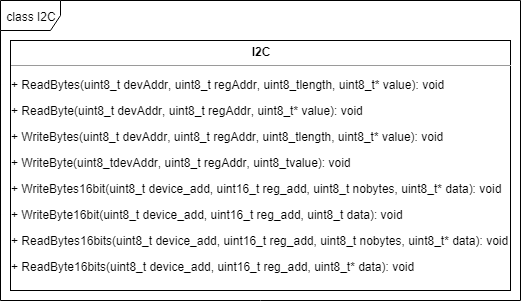

The diagram above was exported from draw.io. Its source (the exported page's mxGraphModel, read from the mxfile embedded in the PNG):
<mxGraphModel dx="961" dy="549" grid="1" gridSize="10" guides="1" tooltips="1" connect="1" arrows="1" fold="1" page="1" pageScale="1" pageWidth="850" pageHeight="1100" background="#ffffff" math="0" shadow="0">
  <root>
    <mxCell id="0" />
    <mxCell id="1" parent="0" />
    <mxCell id="oK9K7RGX3Ww76Sg1JbOQ-1" value="class I2C" style="shape=umlFrame;whiteSpace=wrap;html=1;" vertex="1" parent="1">
      <mxGeometry width="520" height="300" as="geometry" />
    </mxCell>
    <mxCell id="oK9K7RGX3Ww76Sg1JbOQ-2" value="&lt;p style=&quot;margin: 0px ; margin-top: 4px ; text-align: center&quot;&gt;&lt;b&gt;I2C&lt;/b&gt;&lt;/p&gt;&lt;hr size=&quot;1&quot;&gt;&lt;p&gt;+&amp;nbsp;&lt;span&gt;ReadBytes&lt;/span&gt;&lt;span&gt;(&lt;/span&gt;&lt;span&gt;uint8_t&amp;nbsp;&lt;/span&gt;&lt;span&gt;devAddr&lt;/span&gt;&lt;span&gt;, &lt;/span&gt;&lt;span&gt;uint8_t&amp;nbsp;&lt;/span&gt;&lt;span&gt;regAddr&lt;/span&gt;&lt;span&gt;, &lt;/span&gt;&lt;span&gt;uint8_t&lt;/span&gt;&lt;span&gt;length&lt;/span&gt;&lt;span&gt;, &lt;/span&gt;&lt;span&gt;uint8_t&lt;/span&gt;&lt;span&gt;*&amp;nbsp;&lt;/span&gt;&lt;span&gt;value&lt;/span&gt;&lt;span&gt;): void&lt;/span&gt;&lt;/p&gt;&lt;p&gt;&lt;span&gt;+&amp;nbsp;&lt;/span&gt;&lt;span&gt;ReadByte&lt;/span&gt;&lt;span&gt;(&lt;/span&gt;&lt;span&gt;uint8_t&amp;nbsp;&lt;/span&gt;&lt;span&gt;devAddr&lt;/span&gt;&lt;span&gt;, &lt;/span&gt;&lt;span&gt;uint8_t&amp;nbsp;&lt;/span&gt;&lt;span&gt;regAddr&lt;/span&gt;&lt;span&gt;, &lt;/span&gt;&lt;span&gt;uint8_t&lt;/span&gt;&lt;span&gt;*&amp;nbsp;&lt;/span&gt;&lt;span&gt;value&lt;/span&gt;&lt;span&gt;): void&lt;/span&gt;&lt;/p&gt;&lt;p&gt;&lt;span&gt;+&amp;nbsp;&lt;/span&gt;&lt;span&gt;WriteBytes&lt;/span&gt;&lt;span&gt;(&lt;/span&gt;&lt;span&gt;uint8_t&amp;nbsp;&lt;/span&gt;&lt;span&gt;devAddr&lt;/span&gt;&lt;span&gt;, &lt;/span&gt;&lt;span&gt;uint8_t&amp;nbsp;&lt;/span&gt;&lt;span&gt;regAddr&lt;/span&gt;&lt;span&gt;, &lt;/span&gt;&lt;span&gt;uint8_t&lt;/span&gt;&lt;span&gt;length&lt;/span&gt;&lt;span&gt;, &lt;/span&gt;&lt;span&gt;uint8_t&lt;/span&gt;&lt;span&gt;*&amp;nbsp;&lt;/span&gt;&lt;span&gt;value&lt;/span&gt;&lt;span&gt;): void&lt;/span&gt;&lt;/p&gt;&lt;p&gt;&lt;span&gt;+&amp;nbsp;&lt;/span&gt;&lt;span&gt;WriteByte&lt;/span&gt;&lt;span&gt;(&lt;/span&gt;&lt;span&gt;uint8_t&lt;/span&gt;&lt;span&gt;devAddr&lt;/span&gt;&lt;span&gt;, &lt;/span&gt;&lt;span&gt;uint8_t&amp;nbsp;&lt;/span&gt;&lt;span&gt;regAddr&lt;/span&gt;&lt;span&gt;, &lt;/span&gt;&lt;span&gt;uint8_t&lt;/span&gt;&lt;span&gt;value&lt;/span&gt;&lt;span&gt;): void&lt;/span&gt;&lt;/p&gt;&lt;p&gt;&lt;span&gt;+&amp;nbsp;&lt;/span&gt;&lt;span&gt;WriteBytes16bit&lt;/span&gt;&lt;span&gt;(&lt;/span&gt;&lt;span&gt;uint8_t&amp;nbsp;&lt;/span&gt;&lt;span&gt;device_add&lt;/span&gt;&lt;span&gt;, &lt;/span&gt;&lt;span&gt;uint16_t&amp;nbsp;&lt;/span&gt;&lt;span&gt;reg_add&lt;/span&gt;&lt;span&gt;, &lt;/span&gt;&lt;span&gt;uint8_t&amp;nbsp;&lt;/span&gt;&lt;span&gt;nobytes&lt;/span&gt;&lt;span&gt;, &lt;/span&gt;&lt;span&gt;uint8_t&lt;/span&gt;&lt;span&gt;*&amp;nbsp;&lt;/span&gt;&lt;span&gt;data&lt;/span&gt;&lt;span&gt;): void&lt;/span&gt;&lt;/p&gt;&lt;p&gt;&lt;span&gt;+&amp;nbsp;&lt;/span&gt;&lt;span&gt;WriteByte16bit&lt;/span&gt;&lt;span&gt;(&lt;/span&gt;&lt;span&gt;uint8_t&amp;nbsp;&lt;/span&gt;&lt;span&gt;device_add&lt;/span&gt;&lt;span&gt;, &lt;/span&gt;&lt;span&gt;uint16_t&amp;nbsp;&lt;/span&gt;&lt;span&gt;reg_add&lt;/span&gt;&lt;span&gt;, &lt;/span&gt;&lt;span&gt;uint8_t&amp;nbsp;&lt;/span&gt;&lt;span&gt;data&lt;/span&gt;&lt;span&gt;): void&lt;/span&gt;&lt;/p&gt;&lt;p&gt;&lt;span&gt;+&amp;nbsp;&lt;/span&gt;&lt;span&gt;ReadBytes16bits&lt;/span&gt;&lt;span&gt;(&lt;/span&gt;&lt;span&gt;uint8_t&amp;nbsp;&lt;/span&gt;&lt;span&gt;device_add&lt;/span&gt;&lt;span&gt;, &lt;/span&gt;&lt;span&gt;uint16_t&amp;nbsp;&lt;/span&gt;&lt;span&gt;reg_add&lt;/span&gt;&lt;span&gt;, &lt;/span&gt;&lt;span&gt;uint8_t&amp;nbsp;&lt;/span&gt;&lt;span&gt;nobytes&lt;/span&gt;&lt;span&gt;, &lt;/span&gt;&lt;span&gt;uint8_t&lt;/span&gt;&lt;span&gt;*&amp;nbsp;&lt;/span&gt;&lt;span&gt;data&lt;/span&gt;&lt;span&gt;): void&lt;/span&gt;&lt;/p&gt;&lt;p&gt;&lt;span&gt;+&amp;nbsp;&lt;/span&gt;&lt;span&gt;ReadByte16bits&lt;/span&gt;&lt;span&gt;(&lt;/span&gt;&lt;span&gt;uint8_t&amp;nbsp;&lt;/span&gt;&lt;span&gt;device_add&lt;/span&gt;&lt;span&gt;, &lt;/span&gt;&lt;span&gt;uint16_t&amp;nbsp;&lt;/span&gt;&lt;span&gt;reg_add&lt;/span&gt;&lt;span&gt;, &lt;/span&gt;&lt;span&gt;uint8_t&lt;/span&gt;&lt;span&gt;*&amp;nbsp;&lt;/span&gt;&lt;span&gt;data&lt;/span&gt;&lt;span&gt;): void&lt;/span&gt;&lt;/p&gt;" style="verticalAlign=top;align=left;overflow=fill;fontSize=12;fontFamily=Helvetica;html=1;" vertex="1" parent="1">
      <mxGeometry x="10" y="40" width="500" height="250" as="geometry" />
    </mxCell>
  </root>
</mxGraphModel>